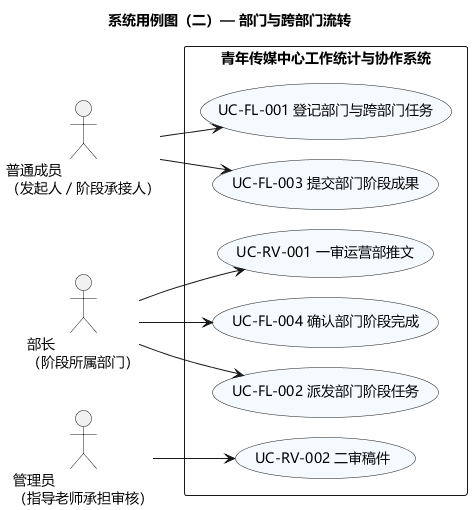

The diagram above was rendered by PlantUML. Its source (embedded in the PNG):
@startuml
title 系统用例图（二）— 部门与跨部门流转
left to right direction
skinparam defaultFontName Microsoft YaHei
skinparam shadowing false
skinparam packageStyle rectangle
skinparam nodesep 20
skinparam ranksep 40
skinparam usecaseBackgroundColor #F5FAFF
actor "普通成员\n（发起人／阶段承接人）" as Member
actor "部长\n（阶段所属部门）" as Minister
actor "管理员\n（指导老师承担审核）" as Admin
rectangle "青年传媒中心工作统计与协作系统" {
 usecase "UC-FL-001 登记部门与跨部门任务" as U0
 usecase "UC-FL-002 派发部门阶段任务" as U1
 usecase "UC-FL-003 提交部门阶段成果" as U2
 usecase "UC-FL-004 确认部门阶段完成" as U3
 usecase "UC-RV-001 一审运营部推文" as U4
 usecase "UC-RV-002 二审稿件" as U5
}
Member --> U0
Minister --> U1
Member --> U2
Minister --> U3
Minister --> U4
Admin --> U5
@enduml